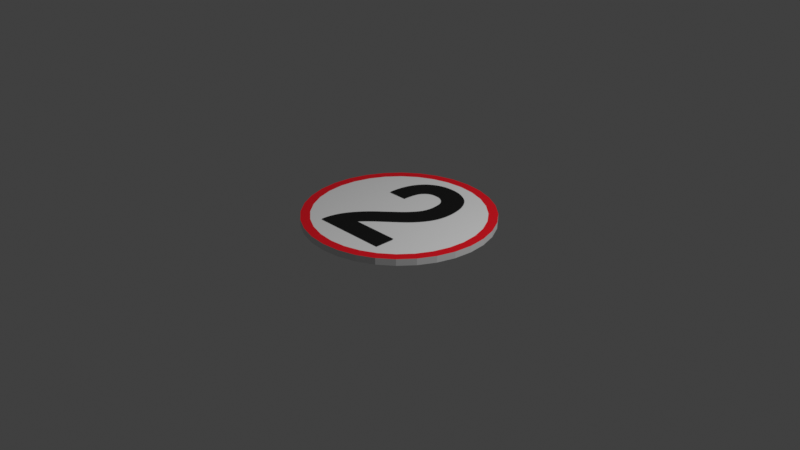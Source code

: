 # Source: velocidade22.blend  (saved by Blender 3.0.42; exported with 4.5.12 LTS)
import bpy
from mathutils import Matrix  # noqa: F401  (used for matrix-valued properties, if any)

bpy.ops.wm.read_factory_settings(use_empty=True)
scene = bpy.context.scene
scene.name = 'Scene'

# ---- collections
col_collection = bpy.data.collections.new('Collection'); scene.collection.children.link(col_collection)

# ---- materials (node trees are filled in below, after node groups)
mat_branco = bpy.data.materials.new('Branco')
mat_branco.use_transparent_shadow = False
mat_vermelho = bpy.data.materials.new('Vermelho')
mat_vermelho.use_transparent_shadow = False
mat_preto = bpy.data.materials.new('Preto')
mat_preto.use_transparent_shadow = False

# ---- material node trees
mat_branco.use_nodes = True; mat_branco.node_tree.nodes.clear()
_N = mat_branco.node_tree.nodes; _L = mat_branco.node_tree.links
n0 = _N.new('ShaderNodeBsdfPrincipled'); n0.name = 'Principled BSDF'; n0.location = (10, 300)
n0.distribution = 'GGX'
n0.subsurface_method = 'RANDOM_WALK_SKIN'
n0.inputs[3].default_value = 1.45
n0.inputs[27].default_value = (0.0, 0.0, 0.0, 1.0)
n0.inputs[28].default_value = 1.0
n1 = _N.new('ShaderNodeOutputMaterial'); n1.name = 'Material Output'; n1.location = (300, 300)
_L.new(n0.outputs[0], n1.inputs[0])
n1.is_active_output = True
mat_vermelho.use_nodes = True; mat_vermelho.node_tree.nodes.clear()
_N = mat_vermelho.node_tree.nodes; _L = mat_vermelho.node_tree.links
n0 = _N.new('ShaderNodeBsdfPrincipled'); n0.name = 'Principled BSDF'; n0.location = (10, 300)
n0.distribution = 'GGX'
n0.subsurface_method = 'RANDOM_WALK_SKIN'
n0.inputs[0].default_value = (0.8, 0.000532, 0.009925, 1.0)
n0.inputs[3].default_value = 1.45
n0.inputs[27].default_value = (0.0, 0.0, 0.0, 1.0)
n0.inputs[28].default_value = 1.0
n1 = _N.new('ShaderNodeOutputMaterial'); n1.name = 'Material Output'; n1.location = (300, 300)
_L.new(n0.outputs[0], n1.inputs[0])
n1.is_active_output = True
mat_preto.use_nodes = True; mat_preto.node_tree.nodes.clear()
_N = mat_preto.node_tree.nodes; _L = mat_preto.node_tree.links
n0 = _N.new('ShaderNodeBsdfPrincipled'); n0.name = 'Principled BSDF'; n0.location = (10, 300)
n0.distribution = 'GGX'
n0.subsurface_method = 'RANDOM_WALK_SKIN'
n0.inputs[0].default_value = (0.0, 0.0, 0.0, 1.0)
n0.inputs[3].default_value = 1.45
n0.inputs[27].default_value = (0.0, 0.0, 0.0, 1.0)
n0.inputs[28].default_value = 1.0
n1 = _N.new('ShaderNodeOutputMaterial'); n1.name = 'Material Output'; n1.location = (300, 300)
_L.new(n0.outputs[0], n1.inputs[0])
n1.is_active_output = True

# ---- world
world_world = bpy.data.worlds.new('World'); scene.world = world_world
world_world.use_nodes = True; world_world.node_tree.nodes.clear()
_N = world_world.node_tree.nodes; _L = world_world.node_tree.links
n0 = _N.new('ShaderNodeOutputWorld'); n0.name = 'World Output'; n0.location = (300, 300)
n1 = _N.new('ShaderNodeBackground'); n1.name = 'Background'; n1.location = (10, 300)
n1.inputs[0].default_value = (0.05088, 0.05088, 0.05088, 1.0)
_L.new(n1.outputs[0], n0.inputs[0])
n0.is_active_output = True
world_world.color = (0.05088, 0.05088, 0.05088)
world_world.use_sun_shadow = False
world_world.sun_shadow_jitter_overblur = 0.0

# ---- cameras
cam_camera = bpy.data.cameras.new('Camera')
cam_camera.clip_end = 100.0
cam_camera.ortho_scale = 7.314

# ---- lights
light_light = bpy.data.lights.new('Light', 'POINT')
light_light.transmission_factor = 0.0
light_light.energy = 1000.0
light_light.shadow_soft_size = 0.1
light_light.shadow_maximum_resolution = 0.006
light_light.use_absolute_resolution = True

# ---- meshes
me_circle = bpy.data.meshes.new('Circle')
me_circle.from_pydata([(0.0, 1.0, 0.0), (-0.1951, 0.9808, 0.0), (-0.3827, 0.9239, 0.0), (-0.5556, 0.8315, 0.0), (-0.7071, 0.7071, 0.0), (-0.8315, 0.5556, 0.0), (-0.9239, 0.3827, 0.0), (-0.9808, 0.1951, 0.0), (-1.0, 0.0, 0.0), (-0.9808, -0.1951, 0.0), (-0.9239, -0.3827, 0.0), (-0.8315, -0.5556, 0.0), (-0.7071, -0.7071, 0.0), (-0.5556, -0.8315, 0.0), (-0.3827, -0.9239, 0.0), (-0.1951, -0.9808, 0.0), (0.0, -1.0, 0.0), (0.1951, -0.9808, 0.0), (0.3827, -0.9239, 0.0), (0.5556, -0.8315, 0.0), (0.7071, -0.7071, 0.0), (0.8315, -0.5556, 0.0), (0.9239, -0.3827, 0.0), (0.9808, -0.1951, 0.0), (1.0, 0.0, 0.0), (0.9808, 0.1951, 0.0), (0.9239, 0.3827, 0.0), (0.8315, 0.5556, 0.0), (0.7071, 0.7071, 0.0), (0.5556, 0.8315, 0.0), (0.3827, 0.9239, 0.0), (0.1951, 0.9808, 0.0), (0.0, 1.0, 0.0), (-0.1951, 0.9808, 0.0), (-0.3827, 0.9239, 0.0), (-0.5556, 0.8315, 0.0), (-0.7071, 0.7071, 0.0), (-0.8315, 0.5556, 0.0), (-0.9239, 0.3827, 0.0), (-0.9808, 0.1951, 0.0), (-1.0, 0.0, 0.0), (-0.9808, -0.1951, 0.0), (-0.9239, -0.3827, 0.0), (-0.8315, -0.5556, 0.0), (-0.7071, -0.7071, 0.0), (-0.5556, -0.8315, 0.0), (-0.3827, -0.9239, 0.0), (-0.1951, -0.9808, 0.0), (0.0, -1.0, 0.0), (0.1951, -0.9808, 0.0), (0.3827, -0.9239, 0.0), (0.5556, -0.8315, 0.0), (0.7071, -0.7071, 0.0), (0.8315, -0.5556, 0.0), (0.9239, -0.3827, 0.0), (0.9808, -0.1951, 0.0), (1.0, 0.0, 0.0), (0.9808, 0.1951, 0.0), (0.9239, 0.3827, 0.0), (0.8315, 0.5556, 0.0), (0.7071, 0.7071, 0.0), (0.5556, 0.8315, 0.0), (0.3827, 0.9239, 0.0), (0.1951, 0.9808, 0.0), (0.0, 1.0, 0.07019), (-0.1951, 0.9808, 0.07019), (-0.3827, 0.9239, 0.07019), (-0.5556, 0.8315, 0.07019), (-0.7071, 0.7071, 0.07019), (-0.8315, 0.5556, 0.07019), (-0.9239, 0.3827, 0.07019), (-0.9808, 0.1951, 0.07019), (-1.0, 0.0, 0.07019), (-0.9808, -0.1951, 0.07019), (-0.9239, -0.3827, 0.07019), (-0.8315, -0.5556, 0.07019), (-0.7071, -0.7071, 0.07019), (-0.5556, -0.8315, 0.07019), (-0.3827, -0.9239, 0.07019), (-0.1951, -0.9808, 0.07019), (0.0, -1.0, 0.07019), (0.1951, -0.9808, 0.07019), (0.3827, -0.9239, 0.07019), (0.5556, -0.8315, 0.07019), (0.7071, -0.7071, 0.07019), (0.8315, -0.5556, 0.07019), (0.9239, -0.3827, 0.07019), (0.9808, -0.1951, 0.07019), (1.0, 0.0, 0.07019), (0.9808, 0.1951, 0.07019), (0.9239, 0.3827, 0.07019), (0.8315, 0.5556, 0.07019), (0.7071, 0.7071, 0.07019), (0.5556, 0.8315, 0.07019), (0.3827, 0.9239, 0.07019), (0.1951, 0.9808, 0.07019), (-1.2e-09, 0.9009, 0.07019), (-0.1757, 0.8835, 0.07019), (-0.3447, 0.8323, 0.07019), (-0.5005, 0.749, 0.07019), (-0.637, 0.637, 0.07019), (-0.749, 0.5005, 0.07019), (-0.8323, 0.3447, 0.07019), (-0.8835, 0.1757, 0.07019), (-0.9009, 1.477e-09, 0.07019), (-0.8835, -0.1757, 0.07019), (-0.8323, -0.3447, 0.07019), (-0.749, -0.5005, 0.07019), (-0.637, -0.637, 0.07019), (-0.5005, -0.749, 0.07019), (-0.3447, -0.8323, 0.07019), (-0.1757, -0.8835, 0.07019), (-1.2e-09, -0.9009, 0.07019), (0.1757, -0.8835, 0.07019), (0.3447, -0.8323, 0.07019), (0.5005, -0.749, 0.07019), (0.637, -0.637, 0.07019), (0.749, -0.5005, 0.07019), (0.8323, -0.3447, 0.07019), (0.8835, -0.1757, 0.07019), (0.9009, 1.477e-09, 0.07019), (0.8835, 0.1757, 0.07019), (0.8323, 0.3447, 0.07019), (0.749, 0.5005, 0.07019), (0.637, 0.637, 0.07019), (0.5005, 0.749, 0.07019), (0.3447, 0.8323, 0.07019), (0.1757, 0.8835, 0.07019)], [], [(1, 0, 31, 30, 29, 28, 27, 26, 25, 24, 23, 22, 21, 20, 19, 18, 17, 16, 15, 14, 13, 12, 11, 10, 9, 8, 7, 6, 5, 4, 3, 2), (44, 45, 77, 76), (4, 5, 37, 36), (31, 0, 32, 63), (18, 19, 51, 50), (5, 6, 38, 37), (19, 20, 52, 51), (6, 7, 39, 38), (20, 21, 53, 52), (7, 8, 40, 39), (21, 22, 54, 53), (8, 9, 41, 40), (22, 23, 55, 54), (9, 10, 42, 41), (23, 24, 56, 55), (10, 11, 43, 42), (24, 25, 57, 56), (11, 12, 44, 43), (25, 26, 58, 57), (12, 13, 45, 44), (26, 27, 59, 58), (13, 14, 46, 45), (0, 1, 33, 32), (27, 28, 60, 59), (14, 15, 47, 46), (1, 2, 34, 33), (28, 29, 61, 60), (15, 16, 48, 47), (2, 3, 35, 34), (29, 30, 62, 61), (16, 17, 49, 48), (3, 4, 36, 35), (30, 31, 63, 62), (17, 18, 50, 49), (79, 80, 112, 111), (58, 59, 91, 90), (45, 46, 78, 77), (32, 33, 65, 64), (59, 60, 92, 91), (46, 47, 79, 78), (33, 34, 66, 65), (60, 61, 93, 92), (47, 48, 80, 79), (34, 35, 67, 66), (61, 62, 94, 93), (48, 49, 81, 80), (35, 36, 68, 67), (62, 63, 95, 94), (49, 50, 82, 81), (36, 37, 69, 68), (63, 32, 64, 95), (50, 51, 83, 82), (37, 38, 70, 69), (51, 52, 84, 83), (38, 39, 71, 70), (52, 53, 85, 84), (39, 40, 72, 71), (53, 54, 86, 85), (40, 41, 73, 72), (54, 55, 87, 86), (41, 42, 74, 73), (55, 56, 88, 87), (42, 43, 75, 74), (56, 57, 89, 88), (43, 44, 76, 75), (57, 58, 90, 89), (97, 98, 99, 100, 101, 102, 103, 104, 105, 106, 107, 108, 109, 110, 111, 112, 113, 114, 115, 116, 117, 118, 119, 120, 121, 122, 123, 124, 125, 126, 127, 96), (66, 67, 99, 98), (93, 94, 126, 125), (80, 81, 113, 112), (67, 68, 100, 99), (94, 95, 127, 126), (81, 82, 114, 113), (68, 69, 101, 100), (95, 64, 96, 127), (82, 83, 115, 114), (69, 70, 102, 101), (83, 84, 116, 115), (70, 71, 103, 102), (84, 85, 117, 116), (71, 72, 104, 103), (85, 86, 118, 117), (72, 73, 105, 104), (86, 87, 119, 118), (73, 74, 106, 105), (87, 88, 120, 119), (74, 75, 107, 106), (88, 89, 121, 120), (75, 76, 108, 107), (89, 90, 122, 121), (76, 77, 109, 108), (90, 91, 123, 122), (77, 78, 110, 109), (64, 65, 97, 96), (91, 92, 124, 123), (78, 79, 111, 110), (65, 66, 98, 97), (92, 93, 125, 124)])
me_circle.polygons.foreach_set('material_index', [0, 0, 0, 0, 0, 0, 0, 0, 0, 0, 0, 0, 0, 0, 0, 0, 0, 0, 0, 0, 0, 0, 0, 0, 0, 0, 0, 0, 0, 0, 0, 0, 0, 0, 1, 0, 0, 0, 0, 0, 0, 0, 0, 0, 0, 0, 0, 0, 0, 0, 0, 0, 0, 0, 0, 0, 0, 0, 0, 0, 0, 0, 0, 0, 0, 0, 0, 1, 1, 1, 1, 1, 1, 1, 1, 1, 1, 1, 1, 1, 1, 1, 1, 1, 1, 1, 1, 1, 1, 1, 1, 1, 1, 1, 1, 1, 1, 1])
_uv = me_circle.uv_layers.new(name='UVMap')
_uv.uv.foreach_set('vector', [0.0, 0.0, 0.0, 0.0, 0.0, 0.0, 0.0, 0.0, 0.0, 0.0, 0.0, 0.0, 0.0, 0.0, 0.0, 0.0, 0.0, 0.0, 0.0, 0.0, 0.0, 0.0, 0.0, 0.0, 0.0, 0.0, 0.0, 0.0, 0.0, 0.0, 0.0, 0.0, 0.0, 0.0, 0.0, 0.0, 0.0, 0.0, 0.0, 0.0, 0.0, 0.0, 0.0, 0.0, 0.0, 0.0, 0.0, 0.0, 0.0, 0.0, 0.0, 0.0, 0.0, 0.0, 0.0, 0.0, 0.0, 0.0, 0.0, 0.0, 0.0, 0.0, 0.0, 0.0, 0.0, 0.0, 0.0, 0.0, 0.0, 0.0, 0.0, 0.0, 0.0, 0.0, 0.0, 0.0, 0.0, 0.0, 0.0, 0.0, 0.0, 0.0, 0.0, 0.0, 0.0, 0.0, 0.0, 0.0, 0.0, 0.0, 0.0, 0.0, 0.0, 0.0, 0.0, 0.0, 0.0, 0.0, 0.0, 0.0, 0.0, 0.0, 0.0, 0.0, 0.0, 0.0, 0.0, 0.0, 0.0, 0.0, 0.0, 0.0, 0.0, 0.0, 0.0, 0.0, 0.0, 0.0, 0.0, 0.0, 0.0, 0.0, 0.0, 0.0, 0.0, 0.0, 0.0, 0.0, 0.0, 0.0, 0.0, 0.0, 0.0, 0.0, 0.0, 0.0, 0.0, 0.0, 0.0, 0.0, 0.0, 0.0, 0.0, 0.0, 0.0, 0.0, 0.0, 0.0, 0.0, 0.0, 0.0, 0.0, 0.0, 0.0, 0.0, 0.0, 0.0, 0.0, 0.0, 0.0, 0.0, 0.0, 0.0, 0.0, 0.0, 0.0, 0.0, 0.0, 0.0, 0.0, 0.0, 0.0, 0.0, 0.0, 0.0, 0.0, 0.0, 0.0, 0.0, 0.0, 0.0, 0.0, 0.0, 0.0, 0.0, 0.0, 0.0, 0.0, 0.0, 0.0, 0.0, 0.0, 0.0, 0.0, 0.0, 0.0, 0.0, 0.0, 0.0, 0.0, 0.0, 0.0, 0.0, 0.0, 0.0, 0.0, 0.0, 0.0, 0.0, 0.0, 0.0, 0.0, 0.0, 0.0, 0.0, 0.0, 0.0, 0.0, 0.0, 0.0, 0.0, 0.0, 0.0, 0.0, 0.0, 0.0, 0.0, 0.0, 0.0, 0.0, 0.0, 0.0, 0.0, 0.0, 0.0, 0.0, 0.0, 0.0, 0.0, 0.0, 0.0, 0.0, 0.0, 0.0, 0.0, 0.0, 0.0, 0.0, 0.0, 0.0, 0.0, 0.0, 0.0, 0.0, 0.0, 0.0, 0.0, 0.0, 0.0, 0.0, 0.0, 0.0, 0.0, 0.0, 0.0, 0.0, 0.0, 0.0, 0.0, 0.0, 0.0, 0.0, 0.0, 0.0, 0.0, 0.0, 0.0, 0.0, 0.0, 0.0, 0.0, 0.0, 0.0, 0.0, 0.0, 0.0, 0.0, 0.0, 0.0, 0.0, 0.0, 0.0, 0.0, 0.0, 0.0, 0.0, 0.0, 0.0, 0.0, 0.0, 0.0, 0.0, 0.0, 0.0, 0.0, 0.0, 0.0, 0.0, 0.0, 0.0, 0.0, 0.0, 0.0, 0.0, 0.0, 0.0, 0.0, 0.0, 0.0, 0.0, 0.0, 0.0, 0.0, 0.0, 0.0, 0.0, 0.0, 0.0, 0.0, 0.0, 0.0, 0.0, 0.0, 0.0, 0.0, 0.0, 0.0, 0.0, 0.0, 0.0, 0.0, 0.0, 0.0, 0.0, 0.0, 0.0, 0.0, 0.0, 0.0, 0.0, 0.0, 0.0, 0.0, 0.0, 0.0, 0.0, 0.0, 0.0, 0.0, 0.0, 0.0, 0.0, 0.0, 0.0, 0.0, 0.0, 0.0, 0.0, 0.0, 0.0, 0.0, 0.0, 0.0, 0.0, 0.0, 0.0, 0.0, 0.0, 0.0, 0.0, 0.0, 0.0, 0.0, 0.0, 0.0, 0.0, 0.0, 0.0, 0.0, 0.0, 0.0, 0.0, 0.0, 0.0, 0.0, 0.0, 0.0, 0.0, 0.0, 0.0, 0.0, 0.0, 0.0, 0.0, 0.0, 0.0, 0.0, 0.0, 0.0, 0.0, 0.0, 0.0, 0.0, 0.0, 0.0, 0.0, 0.0, 0.0, 0.0, 0.0, 0.0, 0.0, 0.0, 0.0, 0.0, 0.0, 0.0, 0.0, 0.0, 0.0, 0.0, 0.0, 0.0, 0.0, 0.0, 0.0, 0.0, 0.0, 0.0, 0.0, 0.0, 0.0, 0.0, 0.0, 0.0, 0.0, 0.0, 0.0, 0.0, 0.0, 0.0, 0.0, 0.0, 0.0, 0.0, 0.0, 0.0, 0.0, 0.0, 0.0, 0.0, 0.0, 0.0, 0.0, 0.0, 0.0, 0.0, 0.0, 0.0, 0.0, 0.0, 0.0, 0.0, 0.0, 0.0, 0.0, 0.0, 0.0, 0.0, 0.0, 0.0, 0.0, 0.0, 0.0, 0.0, 0.0, 0.0, 0.0, 0.0, 0.0, 0.0, 0.0, 0.0, 0.0, 0.0, 0.0, 0.0, 0.0, 0.0, 0.0, 0.0, 0.0, 0.0, 0.0, 0.0, 0.0, 0.0, 0.0, 0.0, 0.0, 0.0, 0.0, 0.0, 0.0, 0.0, 0.0, 0.0, 0.0, 0.0, 0.0, 0.0, 0.0, 0.0, 0.0, 0.0, 0.0, 0.0, 0.0, 0.0, 0.0, 0.0, 0.0, 0.0, 0.0, 0.0, 0.0, 0.0, 0.0, 0.0, 0.0, 0.0, 0.0, 0.0, 0.0, 0.0, 0.0, 0.0, 0.0, 0.0, 0.0, 0.0, 0.0, 0.0, 0.0, 0.0, 0.0, 0.0, 0.0, 0.0, 0.0, 0.0, 0.0, 0.0, 0.0, 0.0, 0.0, 0.0, 0.0, 0.0, 0.0, 0.0, 0.0, 0.0, 0.0, 0.0, 0.0, 0.0, 0.0, 0.0, 0.0, 0.0, 0.0, 0.0, 0.0, 0.0, 0.0, 0.0, 0.0, 0.0, 0.0, 0.0, 0.0, 0.0, 0.0, 0.0, 0.0, 0.0, 0.0, 0.0, 0.0, 0.0, 0.0, 0.0, 0.0, 0.0, 0.0, 0.0, 0.0, 0.0, 0.0, 0.0, 0.0, 0.0, 0.0, 0.0, 0.0, 0.0, 0.0, 0.0, 0.0, 0.0, 0.0, 0.0, 0.0, 0.0, 0.0, 0.0, 0.0, 0.0, 0.0, 0.0, 0.0, 0.0, 0.0, 0.0, 0.0, 0.0, 0.0, 0.0, 0.0, 0.0, 0.0, 0.0, 0.0, 0.0, 0.0, 0.0, 0.0, 0.0, 0.0, 0.0, 0.0, 0.0, 0.0, 0.0, 0.0, 0.0, 0.0, 0.0, 0.0, 0.0, 0.0, 0.0, 0.0, 0.0, 0.0, 0.0, 0.0, 0.0, 0.0, 0.0, 0.0, 0.0, 0.0, 0.0, 0.0, 0.0, 0.0, 0.0, 0.0, 0.0, 0.0, 0.0, 0.0, 0.0, 0.0, 0.0, 0.0, 0.0, 0.0, 0.0, 0.0, 0.0, 0.0, 0.0, 0.0, 0.0, 0.0, 0.0, 0.0, 0.0, 0.0, 0.0, 0.0, 0.0, 0.0, 0.0, 0.0, 0.0, 0.0, 0.0, 0.0, 0.0, 0.0, 0.0, 0.0, 0.0, 0.0, 0.0, 0.0, 0.0, 0.0, 0.0, 0.0, 0.0, 0.0, 0.0, 0.0, 0.0, 0.0, 0.0, 0.0, 0.0, 0.0, 0.0, 0.0, 0.0, 0.0, 0.0, 0.0, 0.0, 0.0, 0.0, 0.0, 0.0, 0.0, 0.0, 0.0, 0.0, 0.0, 0.0, 0.0, 0.0, 0.0, 0.0, 0.0, 0.0, 0.0, 0.0, 0.0, 0.0, 0.0, 0.0, 0.0, 0.0, 0.0, 0.0, 0.0, 0.0, 0.0, 0.0, 0.0, 0.0, 0.0, 0.0, 0.0, 0.0, 0.0, 0.0, 0.0, 0.0, 0.0, 0.0, 0.0, 0.0, 0.0, 0.0, 0.0, 0.0, 0.0, 0.0, 0.0, 0.0, 0.0, 0.0, 0.0, 0.0, 0.0, 0.0, 0.0, 0.0, 0.0, 0.0, 0.0, 0.0, 0.0, 0.0, 0.0, 0.0, 0.0, 0.0, 0.0, 0.0, 0.0, 0.0, 0.0, 0.0, 0.0, 0.0, 0.0, 0.0, 0.0, 0.0, 0.0, 0.0, 0.0, 0.0, 0.0, 0.0, 0.0, 0.0, 0.0, 0.0, 0.0, 0.0, 0.0, 0.0, 0.0, 0.0, 0.0, 0.0, 0.0, 0.0, 0.0, 0.0, 0.0, 0.0, 0.0, 0.0, 0.0, 0.0, 0.0, 0.0, 0.0, 0.0, 0.0, 0.0, 0.0, 0.0, 0.0, 0.0, 0.0, 0.0, 0.0, 0.0, 0.0, 0.0, 0.0, 0.0, 0.0, 0.0, 0.0, 0.0, 0.0, 0.0, 0.0, 0.0, 0.0, 0.0, 0.0, 0.0, 0.0, 0.0, 0.0, 0.0, 0.0, 0.0, 0.0, 0.0, 0.0, 0.0, 0.0, 0.0, 0.0, 0.0, 0.0])
me_circle.materials.append(mat_branco)
me_circle.materials.append(mat_vermelho)
me_circle.update()
me_text = bpy.data.meshes.new('Text')
me_text.from_pydata([(0.9336, 0.838, 0.0), (0.9336, 0.8551, 0.0), (0.9332, 0.8723, 0.0), (0.9324, 0.8893, 0.0), (0.9312, 0.9063, 0.0), (0.9296, 0.9233, 0.0), (0.9275, 0.9402, 0.0), (0.925, 0.9571, 0.0), (0.9221, 0.9739, 0.0), (0.9188, 0.9907, 0.0), (0.915, 1.007, 0.0), (0.9109, 1.024, 0.0), (0.9063, 1.041, 0.0), (0.9011, 1.057, 0.0), (0.8953, 1.073, 0.0), (0.8889, 1.089, 0.0), (0.8818, 1.104, 0.0), (0.8741, 1.119, 0.0), (0.8657, 1.134, 0.0), (0.8566, 1.148, 0.0), (0.8469, 1.162, 0.0), (0.8365, 1.176, 0.0), (0.8255, 1.189, 0.0), (0.8138, 1.202, 0.0), (0.8015, 1.214, 0.0), (0.7805, 1.231, 0.0), (0.759, 1.245, 0.0), (0.7369, 1.259, 0.0), (0.7143, 1.27, 0.0), (0.6912, 1.281, 0.0), (0.6676, 1.29, 0.0), (0.6434, 1.297, 0.0), (0.6187, 1.303, 0.0), (0.5935, 1.307, 0.0), (0.5677, 1.31, 0.0), (0.5414, 1.312, 0.0), (0.5146, 1.312, 0.0), (0.5146, 1.312, 0.0), (0.4886, 1.311, 0.0), (0.4632, 1.309, 0.0), (0.4384, 1.306, 0.0), (0.4143, 1.3, 0.0), (0.3907, 1.294, 0.0), (0.3677, 1.286, 0.0), (0.3454, 1.276, 0.0), (0.3237, 1.265, 0.0), (0.3026, 1.252, 0.0), (0.2821, 1.238, 0.0), (0.2622, 1.223, 0.0), (0.2429, 1.205, 0.0), (0.2315, 1.193, 0.0), (0.2208, 1.18, 0.0), (0.2106, 1.167, 0.0), (0.201, 1.154, 0.0), (0.1919, 1.14, 0.0), (0.1835, 1.126, 0.0), (0.1756, 1.112, 0.0), (0.1683, 1.097, 0.0), (0.1616, 1.082, 0.0), (0.1555, 1.067, 0.0), (0.1499, 1.051, 0.0), (0.145, 1.035, 0.0), (0.1405, 1.019, 0.0), (0.1365, 1.003, 0.0), (0.1329, 0.9865, 0.0), (0.1297, 0.9702, 0.0), (0.127, 0.9538, 0.0), (0.1247, 0.9374, 0.0), (0.1228, 0.9209, 0.0), (0.1214, 0.9044, 0.0), (0.1204, 0.8879, 0.0), (0.1198, 0.8713, 0.0), (0.1196, 0.8546, 0.0), (0.1199, 0.838, 0.0), (0.1199, 0.838, 0.0), (0.1199, 0.8352, 0.0), (0.1199, 0.8324, 0.0), (0.1199, 0.8297, 0.0), (0.1199, 0.827, 0.0), (0.1199, 0.8243, 0.0), (0.1199, 0.8216, 0.0), (0.1199, 0.819, 0.0), (0.1199, 0.8164, 0.0), (0.1199, 0.8138, 0.0), (0.1199, 0.8112, 0.0), (0.1199, 0.8086, 0.0), (0.1199, 0.8061, 0.0), (0.1199, 0.8061, 0.0), (0.34, 0.8061, 0.0), (0.34, 0.8086, 0.0), (0.34, 0.8112, 0.0), (0.34, 0.8138, 0.0), (0.34, 0.8164, 0.0), (0.34, 0.819, 0.0), (0.34, 0.8216, 0.0), (0.34, 0.8243, 0.0), (0.34, 0.827, 0.0), (0.34, 0.8297, 0.0), (0.34, 0.8324, 0.0), (0.34, 0.8352, 0.0), (0.34, 0.838, 0.0), (0.34, 0.838, 0.0), (0.3401, 0.8473, 0.0), (0.3403, 0.8568, 0.0), (0.3407, 0.8663, 0.0), (0.3412, 0.8758, 0.0), (0.3419, 0.8854, 0.0), (0.3427, 0.8951, 0.0), (0.3437, 0.9048, 0.0), (0.3448, 0.9145, 0.0), (0.346, 0.9243, 0.0), (0.3474, 0.9342, 0.0), (0.349, 0.9441, 0.0), (0.3507, 0.9541, 0.0), (0.3527, 0.9639, 0.0), (0.3552, 0.9735, 0.0), (0.3581, 0.9828, 0.0), (0.3615, 0.9919, 0.0), (0.3654, 1.001, 0.0), (0.3698, 1.009, 0.0), (0.3747, 1.017, 0.0), (0.38, 1.025, 0.0), (0.3858, 1.033, 0.0), (0.3921, 1.04, 0.0), (0.3988, 1.047, 0.0), (0.4061, 1.054, 0.0), (0.4137, 1.061, 0.0), (0.4215, 1.066, 0.0), (0.4296, 1.072, 0.0), (0.438, 1.076, 0.0), (0.4467, 1.08, 0.0), (0.4556, 1.083, 0.0), (0.4648, 1.086, 0.0), (0.4742, 1.088, 0.0), (0.4839, 1.089, 0.0), (0.4939, 1.09, 0.0), (0.5041, 1.09, 0.0), (0.5146, 1.09, 0.0), (0.5146, 1.09, 0.0), (0.5249, 1.09, 0.0), (0.535, 1.09, 0.0), (0.5449, 1.089, 0.0), (0.5546, 1.087, 0.0), (0.5641, 1.085, 0.0), (0.5734, 1.083, 0.0), (0.5826, 1.079, 0.0), (0.5915, 1.075, 0.0), (0.6003, 1.071, 0.0), (0.6089, 1.066, 0.0), (0.6172, 1.06, 0.0), (0.6254, 1.054, 0.0), (0.6333, 1.048, 0.0), (0.6406, 1.041, 0.0), (0.6475, 1.034, 0.0), (0.6539, 1.026, 0.0), (0.6598, 1.018, 0.0), (0.6653, 1.01, 0.0), (0.6702, 1.002, 0.0), (0.6747, 0.9932, 0.0), (0.6787, 0.9843, 0.0), (0.6821, 0.975, 0.0), (0.6851, 0.9654, 0.0), (0.6877, 0.9556, 0.0), (0.6898, 0.9456, 0.0), (0.6918, 0.9357, 0.0), (0.6936, 0.9258, 0.0), (0.6953, 0.9159, 0.0), (0.6967, 0.906, 0.0), (0.6979, 0.8962, 0.0), (0.699, 0.8864, 0.0), (0.6998, 0.8767, 0.0), (0.7005, 0.8669, 0.0), (0.7009, 0.8572, 0.0), (0.7012, 0.8476, 0.0), (0.7013, 0.838, 0.0), (0.7013, 0.838, 0.0), (0.7005, 0.8229, 0.0), (0.6991, 0.8081, 0.0), (0.697, 0.7935, 0.0), (0.6942, 0.7793, 0.0), (0.6909, 0.7652, 0.0), (0.6869, 0.7514, 0.0), (0.6823, 0.7379, 0.0), (0.677, 0.7246, 0.0), (0.6712, 0.7116, 0.0), (0.6646, 0.6988, 0.0), (0.6575, 0.6863, 0.0), (0.6497, 0.674, 0.0), (0.6415, 0.6619, 0.0), (0.6331, 0.6501, 0.0), (0.6245, 0.6384, 0.0), (0.6157, 0.6269, 0.0), (0.6067, 0.6155, 0.0), (0.5975, 0.6044, 0.0), (0.5881, 0.5934, 0.0), (0.5785, 0.5826, 0.0), (0.5687, 0.572, 0.0), (0.5587, 0.5615, 0.0), (0.5485, 0.5513, 0.0), (0.5381, 0.5412, 0.0), (0.5276, 0.5312, 0.0), (0.5171, 0.5212, 0.0), (0.5066, 0.5111, 0.0), (0.4961, 0.5011, 0.0), (0.4855, 0.4911, 0.0), (0.475, 0.481, 0.0), (0.4644, 0.471, 0.0), (0.4538, 0.4609, 0.0), (0.4432, 0.4508, 0.0), (0.4326, 0.4407, 0.0), (0.422, 0.4306, 0.0), (0.4114, 0.4205, 0.0), (0.3921, 0.4034, 0.0), (0.3734, 0.3858, 0.0), (0.355, 0.3679, 0.0), (0.3372, 0.3497, 0.0), (0.3198, 0.331, 0.0), (0.3028, 0.312, 0.0), (0.2864, 0.2925, 0.0), (0.2704, 0.2727, 0.0), (0.2548, 0.2526, 0.0), (0.2398, 0.232, 0.0), (0.2252, 0.2111, 0.0), (0.211, 0.1898, 0.0), (0.1962, 0.1653, 0.0), (0.1828, 0.1405, 0.0), (0.1706, 0.1155, 0.0), (0.1597, 0.09007, 0.0), (0.1502, 0.06436, 0.0), (0.1419, 0.03833, 0.0), (0.135, 0.01199, 0.0), (0.1294, -0.01467, 0.0), (0.125, -0.04165, 0.0), (0.122, -0.06894, 0.0), (0.1203, -0.09655, 0.0), (0.1199, -0.1245, 0.0), (0.1199, -0.1245, 0.0), (0.9336, -0.1245, 0.0), (0.9336, 0.0926, 0.0), (0.3947, 0.0926, 0.0), (0.4065, 0.1077, 0.0), (0.4185, 0.1226, 0.0), (0.4307, 0.1373, 0.0), (0.4433, 0.1518, 0.0), (0.456, 0.1661, 0.0), (0.4691, 0.1803, 0.0), (0.4824, 0.1942, 0.0), (0.4959, 0.208, 0.0), (0.5097, 0.2215, 0.0), (0.5237, 0.2349, 0.0), (0.538, 0.2481, 0.0), (0.5526, 0.2611, 0.0), (0.5672, 0.274, 0.0), (0.5818, 0.2869, 0.0), (0.5964, 0.2999, 0.0), (0.6109, 0.3129, 0.0), (0.6254, 0.3259, 0.0), (0.6398, 0.3389, 0.0), (0.6542, 0.3519, 0.0), (0.6686, 0.365, 0.0), (0.6829, 0.3781, 0.0), (0.6972, 0.3912, 0.0), (0.7114, 0.4043, 0.0), (0.7256, 0.4175, 0.0), (0.7401, 0.4313, 0.0), (0.7542, 0.4455, 0.0), (0.7678, 0.46, 0.0), (0.7811, 0.4749, 0.0), (0.794, 0.4901, 0.0), (0.8065, 0.5057, 0.0), (0.8185, 0.5216, 0.0), (0.8302, 0.5379, 0.0), (0.8415, 0.5545, 0.0), (0.8523, 0.5715, 0.0), (0.8628, 0.5888, 0.0), (0.8729, 0.6065, 0.0), (0.8823, 0.6244, 0.0), (0.891, 0.6426, 0.0), (0.8989, 0.6611, 0.0), (0.9059, 0.6797, 0.0), (0.9122, 0.6987, 0.0), (0.9176, 0.7178, 0.0), (0.9223, 0.7372, 0.0), (0.9262, 0.7569, 0.0), (0.9292, 0.7768, 0.0), (0.9315, 0.7969, 0.0), (0.9329, 0.8173, 0.0), (0.9336, 0.838, 0.0)], [], [(36, 34, 35), (38, 34, 36), (39, 34, 38), (39, 33, 34), (40, 33, 39), (40, 32, 33), (41, 32, 40), (41, 31, 32), (42, 31, 41), (42, 30, 31), (43, 30, 42), (43, 29, 30), (44, 29, 43), (44, 28, 29), (45, 28, 44), (45, 27, 28), (46, 27, 45), (46, 26, 27), (47, 26, 46), (47, 25, 26), (48, 25, 47), (48, 24, 25), (49, 24, 48), (49, 23, 24), (50, 23, 49), (50, 22, 23), (51, 22, 50), (51, 21, 22), (52, 21, 51), (52, 20, 21), (53, 20, 52), (53, 19, 20), (54, 19, 53), (54, 18, 19), (55, 18, 54), (55, 17, 18), (56, 17, 55), (56, 16, 17), (57, 16, 56), (57, 15, 16), (58, 135, 57), (135, 136, 57), (136, 15, 57), (137, 139, 136), (139, 15, 136), (58, 134, 135), (140, 15, 139), (141, 15, 140), (58, 133, 134), (142, 15, 141), (142, 14, 15), (58, 132, 133), (143, 14, 142), (58, 131, 132), (144, 14, 143), (58, 130, 131), (145, 14, 144), (59, 130, 58), (59, 129, 130), (146, 14, 145), (59, 128, 129), (147, 14, 146), (147, 13, 14), (59, 127, 128), (148, 13, 147), (60, 127, 59), (60, 126, 127), (149, 13, 148), (60, 125, 126), (150, 13, 149), (150, 12, 13), (60, 124, 125), (151, 12, 150), (61, 124, 60), (152, 12, 151), (61, 123, 124), (153, 12, 152), (153, 11, 12), (61, 122, 123), (62, 122, 61), (154, 11, 153), (62, 121, 122), (155, 11, 154), (62, 120, 121), (155, 10, 11), (63, 120, 62), (156, 10, 155), (63, 119, 120), (157, 10, 156), (63, 118, 119), (157, 9, 10), (64, 118, 63), (158, 9, 157), (64, 117, 118), (159, 9, 158), (64, 116, 117), (159, 8, 9), (65, 116, 64), (160, 8, 159), (65, 115, 116), (161, 8, 160), (161, 7, 8), (65, 114, 115), (66, 114, 65), (162, 7, 161), (66, 113, 114), (162, 6, 7), (163, 6, 162), (66, 112, 113), (67, 112, 66), (164, 6, 163), (67, 111, 112), (164, 5, 6), (68, 111, 67), (165, 5, 164), (68, 110, 111), (166, 5, 165), (68, 109, 110), (166, 4, 5), (69, 109, 68), (167, 4, 166), (69, 108, 109), (167, 3, 4), (168, 3, 167), (69, 107, 108), (70, 107, 69), (169, 3, 168), (70, 106, 107), (169, 2, 3), (71, 106, 70), (170, 2, 169), (71, 105, 106), (171, 2, 170), (71, 104, 105), (171, 1, 2), (72, 104, 71), (172, 1, 171), (72, 103, 104), (173, 1, 172), (72, 102, 103), (173, 287, 1), (73, 102, 72), (174, 287, 173), (73, 100, 102), (75, 100, 73), (75, 99, 100), (176, 287, 174), (176, 286, 287), (76, 99, 75), (76, 98, 99), (77, 98, 76), (77, 97, 98), (78, 97, 77), (78, 96, 97), (79, 96, 78), (79, 95, 96), (80, 95, 79), (80, 94, 95), (177, 286, 176), (81, 94, 80), (81, 93, 94), (82, 93, 81), (82, 92, 93), (177, 285, 286), (83, 92, 82), (83, 91, 92), (84, 91, 83), (84, 90, 91), (85, 90, 84), (85, 89, 90), (86, 89, 85), (86, 88, 89), (178, 285, 177), (178, 284, 285), (179, 284, 178), (180, 284, 179), (180, 283, 284), (181, 283, 180), (181, 282, 283), (182, 282, 181), (183, 282, 182), (183, 281, 282), (184, 281, 183), (184, 280, 281), (185, 280, 184), (186, 280, 185), (186, 279, 280), (187, 279, 186), (187, 278, 279), (188, 278, 187), (189, 278, 188), (189, 277, 278), (190, 277, 189), (190, 276, 277), (191, 276, 190), (192, 276, 191), (192, 275, 276), (193, 275, 192), (193, 274, 275), (194, 274, 193), (195, 274, 194), (195, 273, 274), (196, 273, 195), (197, 273, 196), (197, 272, 273), (198, 272, 197), (198, 271, 272), (199, 271, 198), (200, 271, 199), (200, 270, 271), (201, 270, 200), (201, 269, 270), (202, 269, 201), (203, 269, 202), (203, 268, 269), (204, 268, 203), (205, 268, 204), (205, 267, 268), (206, 267, 205), (206, 266, 267), (207, 266, 206), (208, 266, 207), (208, 265, 266), (209, 265, 208), (209, 264, 265), (210, 264, 209), (210, 263, 264), (211, 263, 210), (212, 263, 211), (212, 262, 263), (212, 261, 262), (213, 261, 212), (213, 260, 261), (214, 260, 213), (214, 259, 260), (215, 259, 214), (215, 258, 259), (215, 257, 258), (216, 257, 215), (216, 256, 257), (217, 256, 216), (217, 255, 256), (217, 254, 255), (218, 254, 217), (218, 253, 254), (219, 253, 218), (219, 252, 253), (219, 251, 252), (220, 251, 219), (220, 250, 251), (221, 250, 220), (221, 249, 250), (221, 248, 249), (222, 248, 221), (222, 247, 248), (223, 247, 222), (223, 246, 247), (223, 245, 246), (224, 245, 223), (224, 244, 245), (224, 243, 244), (225, 243, 224), (225, 242, 243), (226, 242, 225), (226, 241, 242), (226, 240, 241), (227, 240, 226), (227, 239, 240), (227, 238, 239), (227, 237, 238), (228, 237, 227), (229, 237, 228), (230, 237, 229), (231, 237, 230), (232, 237, 231), (233, 237, 232), (234, 237, 233), (235, 237, 234)])
_uv = me_text.uv_layers.new(name='UVMap')
_uv.uv.foreach_set('vector', [0.1254, 0.0, 0.1185, 0.0, 0.122, 0.0, 0.1324, 0.0, 0.1185, 0.0, 0.1254, 0.0, 0.1359, 0.0, 0.1185, 0.0, 0.1324, 0.0, 0.1359, 0.0, 0.115, 0.0, 0.1185, 0.0, 0.1394, 0.0, 0.115, 0.0, 0.1359, 0.0, 0.1394, 0.0, 0.1115, 0.0, 0.115, 0.0, 0.1429, 0.0, 0.1115, 0.0, 0.1394, 0.0, 0.1429, 0.0, 0.108, 0.0, 0.1115, 0.0, 0.1463, 0.0, 0.108, 0.0, 0.1429, 0.0, 0.1463, 0.0, 0.1045, 0.0, 0.108, 0.0, 0.1498, 0.0, 0.1045, 0.0, 0.1463, 0.0, 0.1498, 0.0, 0.101, 0.0, 0.1045, 0.0, 0.1533, 0.0, 0.101, 0.0, 0.1498, 0.0, 0.1533, 0.0, 0.09756, 0.0, 0.101, 0.0, 0.1568, 0.0, 0.09756, 0.0, 0.1533, 0.0, 0.1568, 0.0, 0.09408, 0.0, 0.09756, 0.0, 0.1603, 0.0, 0.09408, 0.0, 0.1568, 0.0, 0.1603, 0.0, 0.09059, 0.0, 0.09408, 0.0, 0.1638, 0.0, 0.09059, 0.0, 0.1603, 0.0, 0.1638, 0.0, 0.08711, 0.0, 0.09059, 0.0, 0.1672, 0.0, 0.08711, 0.0, 0.1638, 0.0, 0.1672, 0.0, 0.08362, 0.0, 0.08711, 0.0, 0.1707, 0.0, 0.08362, 0.0, 0.1672, 0.0, 0.1707, 0.0, 0.08014, 0.0, 0.08362, 0.0, 0.1742, 0.0, 0.08014, 0.0, 0.1707, 0.0, 0.1742, 0.0, 0.07666, 0.0, 0.08014, 0.0, 0.1777, 0.0, 0.07666, 0.0, 0.1742, 0.0, 0.1777, 0.0, 0.07317, 0.0, 0.07666, 0.0, 0.1812, 0.0, 0.07317, 0.0, 0.1777, 0.0, 0.1812, 0.0, 0.06969, 0.0, 0.07317, 0.0, 0.1847, 0.0, 0.06969, 0.0, 0.1812, 0.0, 0.1847, 0.0, 0.0662, 0.0, 0.06969, 0.0, 0.1882, 0.0, 0.0662, 0.0, 0.1847, 0.0, 0.1882, 0.0, 0.06272, 0.0, 0.0662, 0.0, 0.1916, 0.0, 0.06272, 0.0, 0.1882, 0.0, 0.1916, 0.0, 0.05923, 0.0, 0.06272, 0.0, 0.1951, 0.0, 0.05923, 0.0, 0.1916, 0.0, 0.1951, 0.0, 0.05575, 0.0, 0.05923, 0.0, 0.1986, 0.0, 0.05575, 0.0, 0.1951, 0.0, 0.1986, 0.0, 0.05226, 0.0, 0.05575, 0.0, 0.2021, 0.0, 0.4704, 0.0, 0.1986, 0.0, 0.4704, 0.0, 0.4739, 0.0, 0.1986, 0.0, 0.4739, 0.0, 0.05226, 0.0, 0.1986, 0.0, 0.4774, 0.0, 0.4843, 0.0, 0.4739, 0.0, 0.4843, 0.0, 0.05226, 0.0, 0.4739, 0.0, 0.2021, 0.0, 0.4669, 0.0, 0.4704, 0.0, 0.4878, 0.0, 0.05226, 0.0, 0.4843, 0.0, 0.4913, 0.0, 0.05226, 0.0, 0.4878, 0.0, 0.2021, 0.0, 0.4634, 0.0, 0.4669, 0.0, 0.4948, 0.0, 0.05226, 0.0, 0.4913, 0.0, 0.4948, 0.0, 0.04878, 0.0, 0.05226, 0.0, 0.2021, 0.0, 0.4599, 0.0, 0.4634, 0.0, 0.4983, 0.0, 0.04878, 0.0, 0.4948, 0.0, 0.2021, 0.0, 0.4564, 0.0, 0.4599, 0.0, 0.5017, 0.0, 0.04878, 0.0, 0.4983, 0.0, 0.2021, 0.0, 0.453, 0.0, 0.4564, 0.0, 0.5052, 0.0, 0.04878, 0.0, 0.5017, 0.0, 0.2056, 0.0, 0.453, 0.0, 0.2021, 0.0, 0.2056, 0.0, 0.4495, 0.0, 0.453, 0.0, 0.5087, 0.0, 0.04878, 0.0, 0.5052, 0.0, 0.2056, 0.0, 0.446, 0.0, 0.4495, 0.0, 0.5122, 0.0, 0.04878, 0.0, 0.5087, 0.0, 0.5122, 0.0, 0.0453, 0.0, 0.04878, 0.0, 0.2056, 0.0, 0.4425, 0.0, 0.446, 0.0, 0.5157, 0.0, 0.0453, 0.0, 0.5122, 0.0, 0.2091, 0.0, 0.4425, 0.0, 0.2056, 0.0, 0.2091, 0.0, 0.439, 0.0, 0.4425, 0.0, 0.5192, 0.0, 0.0453, 0.0, 0.5157, 0.0, 0.2091, 0.0, 0.4355, 0.0, 0.439, 0.0, 0.5226, 0.0, 0.0453, 0.0, 0.5192, 0.0, 0.5226, 0.0, 0.04181, 0.0, 0.0453, 0.0, 0.2091, 0.0, 0.4321, 0.0, 0.4355, 0.0, 0.5261, 0.0, 0.04181, 0.0, 0.5226, 0.0, 0.2125, 0.0, 0.4321, 0.0, 0.2091, 0.0, 0.5296, 0.0, 0.04181, 0.0, 0.5261, 0.0, 0.2125, 0.0, 0.4286, 0.0, 0.4321, 0.0, 0.5331, 0.0, 0.04181, 0.0, 0.5296, 0.0, 0.5331, 0.0, 0.03833, 0.0, 0.04181, 0.0, 0.2125, 0.0, 0.4251, 0.0, 0.4286, 0.0, 0.216, 0.0, 0.4251, 0.0, 0.2125, 0.0, 0.5366, 0.0, 0.03833, 0.0, 0.5331, 0.0, 0.216, 0.0, 0.4216, 0.0, 0.4251, 0.0, 0.5401, 0.0, 0.03833, 0.0, 0.5366, 0.0, 0.216, 0.0, 0.4181, 0.0, 0.4216, 0.0, 0.5401, 0.0, 0.03484, 0.0, 0.03833, 0.0, 0.2195, 0.0, 0.4181, 0.0, 0.216, 0.0, 0.5436, 0.0, 0.03484, 0.0, 0.5401, 0.0, 0.2195, 0.0, 0.4146, 0.0, 0.4181, 0.0, 0.547, 0.0, 0.03484, 0.0, 0.5436, 0.0, 0.2195, 0.0, 0.4111, 0.0, 0.4146, 0.0, 0.547, 0.0, 0.03136, 0.0, 0.03484, 0.0, 0.223, 0.0, 0.4111, 0.0, 0.2195, 0.0, 0.5505, 0.0, 0.03136, 0.0, 0.547, 0.0, 0.223, 0.0, 0.4077, 0.0, 0.4111, 0.0, 0.554, 0.0, 0.03136, 0.0, 0.5505, 0.0, 0.223, 0.0, 0.4042, 0.0, 0.4077, 0.0, 0.554, 0.0, 0.02787, 0.0, 0.03136, 0.0, 0.2265, 0.0, 0.4042, 0.0, 0.223, 0.0, 0.5575, 0.0, 0.02787, 0.0, 0.554, 0.0, 0.2265, 0.0, 0.4007, 0.0, 0.4042, 0.0, 0.561, 0.0, 0.02787, 0.0, 0.5575, 0.0, 0.561, 0.0, 0.02439, 0.0, 0.02787, 0.0, 0.2265, 0.0, 0.3972, 0.0, 0.4007, 0.0, 0.23, 0.0, 0.3972, 0.0, 0.2265, 0.0, 0.5645, 0.0, 0.02439, 0.0, 0.561, 0.0, 0.23, 0.0, 0.3937, 0.0, 0.3972, 0.0, 0.5645, 0.0, 0.02091, 0.0, 0.02439, 0.0, 0.5679, 0.0, 0.02091, 0.0, 0.5645, 0.0, 0.23, 0.0, 0.3902, 0.0, 0.3937, 0.0, 0.2334, 0.0, 0.3902, 0.0, 0.23, 0.0, 0.5714, 0.0, 0.02091, 0.0, 0.5679, 0.0, 0.2334, 0.0, 0.3868, 0.0, 0.3902, 0.0, 0.5714, 0.0, 0.01742, 0.0, 0.02091, 0.0, 0.2369, 0.0, 0.3868, 0.0, 0.2334, 0.0, 0.5749, 0.0, 0.01742, 0.0, 0.5714, 0.0, 0.2369, 0.0, 0.3833, 0.0, 0.3868, 0.0, 0.5784, 0.0, 0.01742, 0.0, 0.5749, 0.0, 0.2369, 0.0, 0.3798, 0.0, 0.3833, 0.0, 0.5784, 0.0, 0.01394, 0.0, 0.01742, 0.0, 0.2404, 0.0, 0.3798, 0.0, 0.2369, 0.0, 0.5819, 0.0, 0.01394, 0.0, 0.5784, 0.0, 0.2404, 0.0, 0.3763, 0.0, 0.3798, 0.0, 0.5819, 0.0, 0.01045, 0.0, 0.01394, 0.0, 0.5854, 0.0, 0.01045, 0.0, 0.5819, 0.0, 0.2404, 0.0, 0.3728, 0.0, 0.3763, 0.0, 0.2439, 0.0, 0.3728, 0.0, 0.2404, 0.0, 0.5889, 0.0, 0.01045, 0.0, 0.5854, 0.0, 0.2439, 0.0, 0.3693, 0.0, 0.3728, 0.0, 0.5889, 0.0, 0.006969, 0.0, 0.01045, 0.0, 0.2474, 0.0, 0.3693, 0.0, 0.2439, 0.0, 0.5923, 0.0, 0.006969, 0.0, 0.5889, 0.0, 0.2474, 0.0, 0.3659, 0.0, 0.3693, 0.0, 0.5958, 0.0, 0.006969, 0.0, 0.5923, 0.0, 0.2474, 0.0, 0.3624, 0.0, 0.3659, 0.0, 0.5958, 0.0, 0.003484, 0.0, 0.006969, 0.0, 0.2509, 0.0, 0.3624, 0.0, 0.2474, 0.0, 0.5993, 0.0, 0.003484, 0.0, 0.5958, 0.0, 0.2509, 0.0, 0.3589, 0.0, 0.3624, 0.0, 0.6028, 0.0, 0.003484, 0.0, 0.5993, 0.0, 0.2509, 0.0, 0.3554, 0.0, 0.3589, 0.0, 0.6028, 0.0, 1.0, 0.0, 0.003484, 0.0, 0.2544, 0.0, 0.3554, 0.0, 0.2509, 0.0, 0.6063, 0.0, 1.0, 0.0, 0.6028, 0.0, 0.2544, 0.0, 0.3484, 0.0, 0.3554, 0.0, 0.2613, 0.0, 0.3484, 0.0, 0.2544, 0.0, 0.2613, 0.0, 0.3449, 0.0, 0.3484, 0.0, 0.6132, 0.0, 1.0, 0.0, 0.6063, 0.0, 0.6132, 0.0, 0.9965, 0.0, 1.0, 0.0, 0.2648, 0.0, 0.3449, 0.0, 0.2613, 0.0, 0.2648, 0.0, 0.3415, 0.0, 0.3449, 0.0, 0.2683, 0.0, 0.3415, 0.0, 0.2648, 0.0, 0.2683, 0.0, 0.338, 0.0, 0.3415, 0.0, 0.2718, 0.0, 0.338, 0.0, 0.2683, 0.0, 0.2718, 0.0, 0.3345, 0.0, 0.338, 0.0, 0.2753, 0.0, 0.3345, 0.0, 0.2718, 0.0, 0.2753, 0.0, 0.331, 0.0, 0.3345, 0.0, 0.2787, 0.0, 0.331, 0.0, 0.2753, 0.0, 0.2787, 0.0, 0.3275, 0.0, 0.331, 0.0, 0.6167, 0.0, 0.9965, 0.0, 0.6132, 0.0, 0.2822, 0.0, 0.3275, 0.0, 0.2787, 0.0, 0.2822, 0.0, 0.324, 0.0, 0.3275, 0.0, 0.2857, 0.0, 0.324, 0.0, 0.2822, 0.0, 0.2857, 0.0, 0.3206, 0.0, 0.324, 0.0, 0.6167, 0.0, 0.993, 0.0, 0.9965, 0.0, 0.2892, 0.0, 0.3206, 0.0, 0.2857, 0.0, 0.2892, 0.0, 0.3171, 0.0, 0.3206, 0.0, 0.2927, 0.0, 0.3171, 0.0, 0.2892, 0.0, 0.2927, 0.0, 0.3136, 0.0, 0.3171, 0.0, 0.2962, 0.0, 0.3136, 0.0, 0.2927, 0.0, 0.2962, 0.0, 0.3101, 0.0, 0.3136, 0.0, 0.2997, 0.0, 0.3101, 0.0, 0.2962, 0.0, 0.2997, 0.0, 0.3066, 0.0, 0.3101, 0.0, 0.6202, 0.0, 0.993, 0.0, 0.6167, 0.0, 0.6202, 0.0, 0.9895, 0.0, 0.993, 0.0, 0.6237, 0.0, 0.9895, 0.0, 0.6202, 0.0, 0.6272, 0.0, 0.9895, 0.0, 0.6237, 0.0, 0.6272, 0.0, 0.9861, 0.0, 0.9895, 0.0, 0.6307, 0.0, 0.9861, 0.0, 0.6272, 0.0, 0.6307, 0.0, 0.9826, 0.0, 0.9861, 0.0, 0.6341, 0.0, 0.9826, 0.0, 0.6307, 0.0, 0.6376, 0.0, 0.9826, 0.0, 0.6341, 0.0, 0.6376, 0.0, 0.9791, 0.0, 0.9826, 0.0, 0.6411, 0.0, 0.9791, 0.0, 0.6376, 0.0, 0.6411, 0.0, 0.9756, 0.0, 0.9791, 0.0, 0.6446, 0.0, 0.9756, 0.0, 0.6411, 0.0, 0.6481, 0.0, 0.9756, 0.0, 0.6446, 0.0, 0.6481, 0.0, 0.9721, 0.0, 0.9756, 0.0, 0.6516, 0.0, 0.9721, 0.0, 0.6481, 0.0, 0.6516, 0.0, 0.9686, 0.0, 0.9721, 0.0, 0.6551, 0.0, 0.9686, 0.0, 0.6516, 0.0, 0.6585, 0.0, 0.9686, 0.0, 0.6551, 0.0, 0.6585, 0.0, 0.9652, 0.0, 0.9686, 0.0, 0.662, 0.0, 0.9652, 0.0, 0.6585, 0.0, 0.662, 0.0, 0.9617, 0.0, 0.9652, 0.0, 0.6655, 0.0, 0.9617, 0.0, 0.662, 0.0, 0.669, 0.0, 0.9617, 0.0, 0.6655, 0.0, 0.669, 0.0, 0.9582, 0.0, 0.9617, 0.0, 0.6725, 0.0, 0.9582, 0.0, 0.669, 0.0, 0.6725, 0.0, 0.9547, 0.0, 0.9582, 0.0, 0.676, 0.0, 0.9547, 0.0, 0.6725, 0.0, 0.6794, 0.0, 0.9547, 0.0, 0.676, 0.0, 0.6794, 0.0, 0.9512, 0.0, 0.9547, 0.0, 0.6829, 0.0, 0.9512, 0.0, 0.6794, 0.0, 0.6864, 0.0, 0.9512, 0.0, 0.6829, 0.0, 0.6864, 0.0, 0.9477, 0.0, 0.9512, 0.0, 0.6899, 0.0, 0.9477, 0.0, 0.6864, 0.0, 0.6899, 0.0, 0.9443, 0.0, 0.9477, 0.0, 0.6934, 0.0, 0.9443, 0.0, 0.6899, 0.0, 0.6969, 0.0, 0.9443, 0.0, 0.6934, 0.0, 0.6969, 0.0, 0.9408, 0.0, 0.9443, 0.0, 0.7003, 0.0, 0.9408, 0.0, 0.6969, 0.0, 0.7003, 0.0, 0.9373, 0.0, 0.9408, 0.0, 0.7038, 0.0, 0.9373, 0.0, 0.7003, 0.0, 0.7073, 0.0, 0.9373, 0.0, 0.7038, 0.0, 0.7073, 0.0, 0.9338, 0.0, 0.9373, 0.0, 0.7108, 0.0, 0.9338, 0.0, 0.7073, 0.0, 0.7143, 0.0, 0.9338, 0.0, 0.7108, 0.0, 0.7143, 0.0, 0.9303, 0.0, 0.9338, 0.0, 0.7178, 0.0, 0.9303, 0.0, 0.7143, 0.0, 0.7178, 0.0, 0.9268, 0.0, 0.9303, 0.0, 0.7213, 0.0, 0.9268, 0.0, 0.7178, 0.0, 0.7247, 0.0, 0.9268, 0.0, 0.7213, 0.0, 0.7247, 0.0, 0.9233, 0.0, 0.9268, 0.0, 0.7282, 0.0, 0.9233, 0.0, 0.7247, 0.0, 0.7282, 0.0, 0.9199, 0.0, 0.9233, 0.0, 0.7317, 0.0, 0.9199, 0.0, 0.7282, 0.0, 0.7317, 0.0, 0.9164, 0.0, 0.9199, 0.0, 0.7352, 0.0, 0.9164, 0.0, 0.7317, 0.0, 0.7387, 0.0, 0.9164, 0.0, 0.7352, 0.0, 0.7387, 0.0, 0.9129, 0.0, 0.9164, 0.0, 0.7387, 0.0, 0.9094, 0.0, 0.9129, 0.0, 0.7422, 0.0, 0.9094, 0.0, 0.7387, 0.0, 0.7422, 0.0, 0.9059, 0.0, 0.9094, 0.0, 0.7456, 0.0, 0.9059, 0.0, 0.7422, 0.0, 0.7456, 0.0, 0.9024, 0.0, 0.9059, 0.0, 0.7491, 0.0, 0.9024, 0.0, 0.7456, 0.0, 0.7491, 0.0, 0.899, 0.0, 0.9024, 0.0, 0.7491, 0.0, 0.8955, 0.0, 0.899, 0.0, 0.7526, 0.0, 0.8955, 0.0, 0.7491, 0.0, 0.7526, 0.0, 0.892, 0.0, 0.8955, 0.0, 0.7561, 0.0, 0.892, 0.0, 0.7526, 0.0, 0.7561, 0.0, 0.8885, 0.0, 0.892, 0.0, 0.7561, 0.0, 0.885, 0.0, 0.8885, 0.0, 0.7596, 0.0, 0.885, 0.0, 0.7561, 0.0, 0.7596, 0.0, 0.8815, 0.0, 0.885, 0.0, 0.7631, 0.0, 0.8815, 0.0, 0.7596, 0.0, 0.7631, 0.0, 0.878, 0.0, 0.8815, 0.0, 0.7631, 0.0, 0.8746, 0.0, 0.878, 0.0, 0.7666, 0.0, 0.8746, 0.0, 0.7631, 0.0, 0.7666, 0.0, 0.8711, 0.0, 0.8746, 0.0, 0.77, 0.0, 0.8711, 0.0, 0.7666, 0.0, 0.77, 0.0, 0.8676, 0.0, 0.8711, 0.0, 0.77, 0.0, 0.8641, 0.0, 0.8676, 0.0, 0.7735, 0.0, 0.8641, 0.0, 0.77, 0.0, 0.7735, 0.0, 0.8606, 0.0, 0.8641, 0.0, 0.777, 0.0, 0.8606, 0.0, 0.7735, 0.0, 0.777, 0.0, 0.8571, 0.0, 0.8606, 0.0, 0.777, 0.0, 0.8537, 0.0, 0.8571, 0.0, 0.7805, 0.0, 0.8537, 0.0, 0.777, 0.0, 0.7805, 0.0, 0.8502, 0.0, 0.8537, 0.0, 0.7805, 0.0, 0.8467, 0.0, 0.8502, 0.0, 0.784, 0.0, 0.8467, 0.0, 0.7805, 0.0, 0.784, 0.0, 0.8432, 0.0, 0.8467, 0.0, 0.7875, 0.0, 0.8432, 0.0, 0.784, 0.0, 0.7875, 0.0, 0.8397, 0.0, 0.8432, 0.0, 0.7875, 0.0, 0.8362, 0.0, 0.8397, 0.0, 0.7909, 0.0, 0.8362, 0.0, 0.7875, 0.0, 0.7909, 0.0, 0.8328, 0.0, 0.8362, 0.0, 0.7909, 0.0, 0.8293, 0.0, 0.8328, 0.0, 0.7909, 0.0, 0.8258, 0.0, 0.8293, 0.0, 0.7944, 0.0, 0.8258, 0.0, 0.7909, 0.0, 0.7979, 0.0, 0.8258, 0.0, 0.7944, 0.0, 0.8014, 0.0, 0.8258, 0.0, 0.7979, 0.0, 0.8049, 0.0, 0.8258, 0.0, 0.8014, 0.0, 0.8084, 0.0, 0.8258, 0.0, 0.8049, 0.0, 0.8118, 0.0, 0.8258, 0.0, 0.8084, 0.0, 0.8153, 0.0, 0.8258, 0.0, 0.8118, 0.0, 0.8188, 0.0, 0.8258, 0.0, 0.8153, 0.0])
me_text.materials.append(mat_preto)
me_text.use_remesh_fix_poles = True
me_text.use_remesh_preserve_attributes = False
me_text.update()

# ---- objects
ob_light = bpy.data.objects.new('Light', light_light)
ob_camera = bpy.data.objects.new('Camera', cam_camera)
ob_circle = bpy.data.objects.new('Circle', me_circle)
ob_text = bpy.data.objects.new('Text', me_text)

# ---- transforms, parenting, visibility, modifiers, constraints
ob_light.location = (4.076, 1.005, 5.904)
ob_light.rotation_euler = (0.6503, 0.05522, 1.866)
ob_light.lock_rotations_4d = False
ob_light.empty_display_type = 'ARROWS'
ob_light.color = (0.0, 0.0, 0.0, 0.0)
ob_light.lineart.crease_threshold = 0.0
ob_camera.location = (7.359, -6.926, 4.958)
ob_camera.rotation_euler = (1.109, 0.0, 0.8149)
ob_camera.lock_rotations_4d = False
ob_camera.empty_display_type = 'ARROWS'
ob_camera.color = (0.0, 0.0, 0.0, 0.0)
ob_camera.display_type = 'WIRE'
ob_camera.lineart.crease_threshold = 0.0
ob_circle.location = (0.0, 0.0, 0.0)
ob_text.location = (-0.5305, -0.5468, 0.1127)
_m = ob_text.modifiers.new('Shrinkwrap', 'SHRINKWRAP')
_m.target = ob_circle
_m.offset = 0.01

# ---- collection membership
col_collection.objects.link(ob_light)
col_collection.objects.link(ob_camera)
col_collection.objects.link(ob_circle)
col_collection.objects.link(ob_text)

# ---- scene / render settings (as saved in the file)
scene.camera = ob_camera
scene.frame_start = 1; scene.frame_end = 250; scene.frame_set(1)
scene.render.engine = 'BLENDER_EEVEE_NEXT'
scene.cycles.sampling_pattern = 'TABULATED_SOBOL'
scene.cycles.use_light_tree = False
scene.view_settings.view_transform = 'Standard'
bpy.context.view_layer.update()
